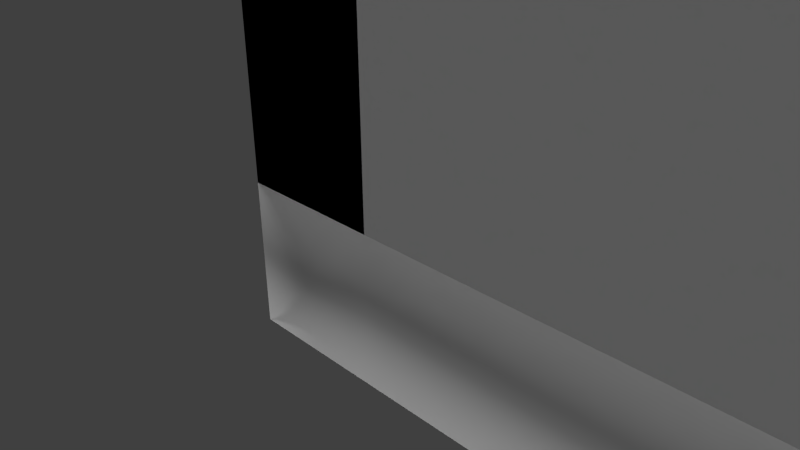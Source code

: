 # Source: level_generator.blend  (saved by Blender 2.72.0; exported with 4.5.12 LTS)
import bpy
from mathutils import Matrix  # noqa: F401  (used for matrix-valued properties, if any)

bpy.ops.wm.read_factory_settings(use_empty=True)
scene = bpy.context.scene
scene.name = 'Scene'

# ---- collections
col_collection_1 = bpy.data.collections.new('Collection 1'); scene.collection.children.link(col_collection_1)

# ---- materials (node trees are filled in below, after node groups)
mat_matname_062 = bpy.data.materials.new('MatName.062')
mat_matname_062.alpha_threshold = 0.0
mat_matname_062.use_transparent_shadow = False
mat_matname_062.roughness = 0.5
mat_matname_061 = bpy.data.materials.new('MatName.061')
mat_matname_061.alpha_threshold = 0.0
mat_matname_061.use_transparent_shadow = False
mat_matname_061.roughness = 0.5
mat_matname_060 = bpy.data.materials.new('MatName.060')
mat_matname_060.alpha_threshold = 0.0
mat_matname_060.use_transparent_shadow = False
mat_matname_060.roughness = 0.5
mat_matname_059 = bpy.data.materials.new('MatName.059')
mat_matname_059.alpha_threshold = 0.0
mat_matname_059.use_transparent_shadow = False
mat_matname_059.roughness = 0.5
mat_matname_058 = bpy.data.materials.new('MatName.058')
mat_matname_058.alpha_threshold = 0.0
mat_matname_058.use_transparent_shadow = False
mat_matname_058.roughness = 0.5
mat_matname_057 = bpy.data.materials.new('MatName.057')
mat_matname_057.alpha_threshold = 0.0
mat_matname_057.use_transparent_shadow = False
mat_matname_057.roughness = 0.5
mat_matname_056 = bpy.data.materials.new('MatName.056')
mat_matname_056.alpha_threshold = 0.0
mat_matname_056.use_transparent_shadow = False
mat_matname_056.roughness = 0.5
mat_matname_055 = bpy.data.materials.new('MatName.055')
mat_matname_055.alpha_threshold = 0.0
mat_matname_055.use_transparent_shadow = False
mat_matname_055.roughness = 0.5
mat_matname_054 = bpy.data.materials.new('MatName.054')
mat_matname_054.alpha_threshold = 0.0
mat_matname_054.use_transparent_shadow = False
mat_matname_054.roughness = 0.5
mat_matname_053 = bpy.data.materials.new('MatName.053')
mat_matname_053.alpha_threshold = 0.0
mat_matname_053.use_transparent_shadow = False
mat_matname_053.roughness = 0.5
mat_matname_052 = bpy.data.materials.new('MatName.052')
mat_matname_052.alpha_threshold = 0.0
mat_matname_052.use_transparent_shadow = False
mat_matname_052.roughness = 0.5
mat_matname_051 = bpy.data.materials.new('MatName.051')
mat_matname_051.alpha_threshold = 0.0
mat_matname_051.use_transparent_shadow = False
mat_matname_051.roughness = 0.5
mat_matname_050 = bpy.data.materials.new('MatName.050')
mat_matname_050.alpha_threshold = 0.0
mat_matname_050.use_transparent_shadow = False
mat_matname_050.roughness = 0.5
mat_matname_049 = bpy.data.materials.new('MatName.049')
mat_matname_049.alpha_threshold = 0.0
mat_matname_049.use_transparent_shadow = False
mat_matname_049.roughness = 0.5
mat_matname_048 = bpy.data.materials.new('MatName.048')
mat_matname_048.alpha_threshold = 0.0
mat_matname_048.use_transparent_shadow = False
mat_matname_048.roughness = 0.5
mat_matname_047 = bpy.data.materials.new('MatName.047')
mat_matname_047.alpha_threshold = 0.0
mat_matname_047.use_transparent_shadow = False
mat_matname_047.roughness = 0.5
mat_matname_046 = bpy.data.materials.new('MatName.046')
mat_matname_046.alpha_threshold = 0.0
mat_matname_046.use_transparent_shadow = False
mat_matname_046.roughness = 0.5
mat_matname_045 = bpy.data.materials.new('MatName.045')
mat_matname_045.alpha_threshold = 0.0
mat_matname_045.use_transparent_shadow = False
mat_matname_045.roughness = 0.5
mat_matname_044 = bpy.data.materials.new('MatName.044')
mat_matname_044.alpha_threshold = 0.0
mat_matname_044.use_transparent_shadow = False
mat_matname_044.roughness = 0.5
mat_matname_043 = bpy.data.materials.new('MatName.043')
mat_matname_043.alpha_threshold = 0.0
mat_matname_043.use_transparent_shadow = False
mat_matname_043.roughness = 0.5
mat_matname_042 = bpy.data.materials.new('MatName.042')
mat_matname_042.alpha_threshold = 0.0
mat_matname_042.use_transparent_shadow = False
mat_matname_042.roughness = 0.5
mat_matname_041 = bpy.data.materials.new('MatName.041')
mat_matname_041.alpha_threshold = 0.0
mat_matname_041.use_transparent_shadow = False
mat_matname_041.roughness = 0.5
mat_matname_040 = bpy.data.materials.new('MatName.040')
mat_matname_040.alpha_threshold = 0.0
mat_matname_040.use_transparent_shadow = False
mat_matname_040.roughness = 0.5
mat_matname_039 = bpy.data.materials.new('MatName.039')
mat_matname_039.alpha_threshold = 0.0
mat_matname_039.use_transparent_shadow = False
mat_matname_039.roughness = 0.5
mat_matname_038 = bpy.data.materials.new('MatName.038')
mat_matname_038.alpha_threshold = 0.0
mat_matname_038.use_transparent_shadow = False
mat_matname_038.roughness = 0.5
mat_matname_013 = bpy.data.materials.new('MatName.013')
mat_matname_013.alpha_threshold = 0.0
mat_matname_013.use_transparent_shadow = False
mat_matname_013.roughness = 0.5
mat_matname_012 = bpy.data.materials.new('MatName.012')
mat_matname_012.alpha_threshold = 0.0
mat_matname_012.use_transparent_shadow = False
mat_matname_012.roughness = 0.5
mat_matname_011 = bpy.data.materials.new('MatName.011')
mat_matname_011.alpha_threshold = 0.0
mat_matname_011.use_transparent_shadow = False
mat_matname_011.roughness = 0.5
mat_matname_010 = bpy.data.materials.new('MatName.010')
mat_matname_010.alpha_threshold = 0.0
mat_matname_010.use_transparent_shadow = False
mat_matname_010.roughness = 0.5
mat_matname_009 = bpy.data.materials.new('MatName.009')
mat_matname_009.alpha_threshold = 0.0
mat_matname_009.use_transparent_shadow = False
mat_matname_009.roughness = 0.5
mat_matname_008 = bpy.data.materials.new('MatName.008')
mat_matname_008.alpha_threshold = 0.0
mat_matname_008.use_transparent_shadow = False
mat_matname_008.roughness = 0.5
mat_matname_007 = bpy.data.materials.new('MatName.007')
mat_matname_007.alpha_threshold = 0.0
mat_matname_007.use_transparent_shadow = False
mat_matname_007.roughness = 0.5
mat_matname_002 = bpy.data.materials.new('MatName.002')
mat_matname_002.alpha_threshold = 0.0
mat_matname_002.use_transparent_shadow = False
mat_matname_002.roughness = 0.5
mat_matname_001 = bpy.data.materials.new('MatName.001')
mat_matname_001.alpha_threshold = 0.0
mat_matname_001.use_transparent_shadow = False
mat_matname_001.roughness = 0.5
mat_matname = bpy.data.materials.new('MatName')
mat_matname.alpha_threshold = 0.0
mat_matname.use_transparent_shadow = False
mat_matname.roughness = 0.5

# ---- material node trees

# ---- world
world_world = bpy.data.worlds.new('World'); scene.world = world_world
world_world.color = (0.05088, 0.05088, 0.05088)
world_world.use_sun_shadow = False
world_world.sun_shadow_jitter_overblur = 0.0
world_world.cycles.sampling_method = 'MANUAL'
world_world.cycles.sample_map_resolution = 256

# ---- cameras
cam_camera = bpy.data.cameras.new('Camera')
cam_camera.clip_end = 100.0
cam_camera.lens = 35.0
cam_camera.sensor_width = 32.0
cam_camera.sensor_height = 18.0
cam_camera.ortho_scale = 7.314
cam_camera.dof.focus_distance = 0.0
cam_camera.dof.aperture_fstop = 128.0

# ---- lights
light_sun_003 = bpy.data.lights.new('Sun.003', 'SUN')
light_sun_003.transmission_factor = 0.0
light_sun_003.angle = 0.1993
light_sun_003.energy = 1.0
light_sun_003.shadow_buffer_clip_start = 0.5
light_sun_003.shadow_soft_size = 0.1
light_sun_003.shadow_cascade_max_distance = 1000.0
light_sun_003.cycles.use_multiple_importance_sampling = False
light_sun_002 = bpy.data.lights.new('Sun.002', 'SUN')
light_sun_002.transmission_factor = 0.0
light_sun_002.angle = 0.1993
light_sun_002.energy = 1.0
light_sun_002.shadow_buffer_clip_start = 0.5
light_sun_002.shadow_soft_size = 0.1
light_sun_002.shadow_cascade_max_distance = 1000.0
light_sun_002.cycles.use_multiple_importance_sampling = False
light_sun_001 = bpy.data.lights.new('Sun.001', 'SUN')
light_sun_001.transmission_factor = 0.0
light_sun_001.angle = 0.1993
light_sun_001.energy = 1.0
light_sun_001.shadow_buffer_clip_start = 0.5
light_sun_001.shadow_soft_size = 0.1
light_sun_001.shadow_cascade_max_distance = 1000.0
light_sun_001.cycles.use_multiple_importance_sampling = False

# ---- meshes
me_cube_080 = bpy.data.meshes.new('Cube.080')
me_cube_080.from_pydata([(-1.0, -1.0, -1.0), (-1.0, 1.0, -1.0), (1.0, 1.0, -1.0), (1.0, -1.0, -1.0), (-1.0, -1.0, 1.0), (-1.0, 1.0, 1.0), (1.0, 1.0, 1.0), (1.0, -1.0, 1.0), (37.0, 1.0, -1.0), (37.0, -1.0, -1.0), (37.0, 1.0, 1.0), (37.0, -1.0, 1.0), (-1.0, 41.0, -1.0), (1.0, 41.0, -1.0), (-1.0, 41.0, 1.0), (1.0, 41.0, 1.0), (37.0, 41.0, -1.0), (37.0, 41.0, 1.0)], [], [(4, 5, 1, 0), (8, 2, 13, 16), (3, 2, 8, 9), (7, 4, 0, 3), (0, 1, 2, 3), (7, 6, 5, 4), (10, 11, 9, 8), (7, 3, 9, 11), (6, 7, 11, 10), (6, 10, 17, 15), (14, 15, 13, 12), (13, 15, 17, 16), (10, 8, 16, 17), (2, 1, 12, 13), (5, 6, 15, 14), (1, 5, 14, 12)])
me_cube_080.polygons.foreach_set('use_smooth', [True] * 16)
me_cube_080.materials.append(mat_matname_062)
me_cube_080.use_remesh_preserve_volume = False
me_cube_080.use_remesh_preserve_attributes = False
me_cube_080.use_mirror_vertex_groups = False
me_cube_080.update()
me_cube_079 = bpy.data.meshes.new('Cube.079')
me_cube_079.from_pydata([(-1.0, -1.0, -1.0), (-1.0, 1.0, -1.0), (1.0, 1.0, -1.0), (1.0, -1.0, -1.0), (-1.0, -1.0, 1.0), (-1.0, 1.0, 1.0), (1.0, 1.0, 1.0), (1.0, -1.0, 1.0), (9.528, 1.0, -1.0), (9.528, -1.0, -1.0), (9.528, 1.0, 1.0), (9.528, -1.0, 1.0), (-1.0, -1.0, 16.0), (-1.0, 1.0, 16.0), (1.0, 1.0, 16.0), (1.0, -1.0, 16.0), (9.528, 1.0, 16.0), (9.528, -1.0, 16.0)], [], [(4, 5, 1, 0), (5, 6, 2, 1), (3, 2, 8, 9), (7, 4, 0, 3), (0, 1, 2, 3), (7, 11, 17, 15), (10, 11, 9, 8), (7, 3, 9, 11), (10, 6, 14, 16), (2, 6, 10, 8), (15, 14, 13, 12), (14, 15, 17, 16), (11, 10, 16, 17), (4, 7, 15, 12), (6, 5, 13, 14), (5, 4, 12, 13)])
me_cube_079.polygons.foreach_set('use_smooth', [True] * 16)
me_cube_079.materials.append(mat_matname_061)
me_cube_079.use_remesh_preserve_volume = False
me_cube_079.use_remesh_preserve_attributes = False
me_cube_079.use_mirror_vertex_groups = False
me_cube_079.update()
me_cube_078 = bpy.data.meshes.new('Cube.078')
me_cube_078.from_pydata([(-1.0, -1.0, -1.0), (-1.0, 1.0, -1.0), (1.0, 1.0, -1.0), (1.0, -1.0, -1.0), (-1.0, -1.0, 1.0), (-1.0, 1.0, 1.0), (1.0, 1.0, 1.0), (1.0, -1.0, 1.0), (14.56, 1.0, -1.0), (14.56, -1.0, -1.0), (14.56, 1.0, 1.0), (14.56, -1.0, 1.0), (-1.0, -1.0, 16.0), (-1.0, 1.0, 16.0), (1.0, 1.0, 16.0), (1.0, -1.0, 16.0), (14.56, 1.0, 16.0), (14.56, -1.0, 16.0)], [], [(4, 5, 1, 0), (5, 6, 2, 1), (3, 2, 8, 9), (7, 4, 0, 3), (0, 1, 2, 3), (7, 11, 17, 15), (10, 11, 9, 8), (7, 3, 9, 11), (10, 6, 14, 16), (2, 6, 10, 8), (15, 14, 13, 12), (14, 15, 17, 16), (11, 10, 16, 17), (4, 7, 15, 12), (6, 5, 13, 14), (5, 4, 12, 13)])
me_cube_078.polygons.foreach_set('use_smooth', [True] * 16)
me_cube_078.materials.append(mat_matname_060)
me_cube_078.use_remesh_preserve_volume = False
me_cube_078.use_remesh_preserve_attributes = False
me_cube_078.use_mirror_vertex_groups = False
me_cube_078.update()
me_cube_077 = bpy.data.meshes.new('Cube.077')
me_cube_077.from_pydata([(-1.0, -1.0, -1.0), (-1.0, 1.0, -1.0), (1.0, 1.0, -1.0), (1.0, -1.0, -1.0), (-1.0, -1.0, 1.0), (-1.0, 1.0, 1.0), (1.0, 1.0, 1.0), (1.0, -1.0, 1.0), (8.336, 1.0, -1.0), (8.336, -1.0, -1.0), (8.336, 1.0, 1.0), (8.336, -1.0, 1.0), (-1.0, -1.0, 16.0), (-1.0, 1.0, 16.0), (1.0, 1.0, 16.0), (1.0, -1.0, 16.0), (8.336, 1.0, 16.0), (8.336, -1.0, 16.0)], [], [(4, 5, 1, 0), (5, 6, 2, 1), (3, 2, 8, 9), (7, 4, 0, 3), (0, 1, 2, 3), (7, 11, 17, 15), (10, 11, 9, 8), (7, 3, 9, 11), (10, 6, 14, 16), (2, 6, 10, 8), (15, 14, 13, 12), (14, 15, 17, 16), (11, 10, 16, 17), (4, 7, 15, 12), (6, 5, 13, 14), (5, 4, 12, 13)])
me_cube_077.polygons.foreach_set('use_smooth', [True] * 16)
me_cube_077.materials.append(mat_matname_059)
me_cube_077.use_remesh_preserve_volume = False
me_cube_077.use_remesh_preserve_attributes = False
me_cube_077.use_mirror_vertex_groups = False
me_cube_077.update()
me_cube_076 = bpy.data.meshes.new('Cube.076')
me_cube_076.from_pydata([(-1.0, -1.0, -1.0), (-1.0, 1.0, -1.0), (1.0, 1.0, -1.0), (1.0, -1.0, -1.0), (-1.0, -1.0, 1.0), (-1.0, 1.0, 1.0), (1.0, 1.0, 1.0), (1.0, -1.0, 1.0), (-1.0, 41.0, -1.0), (1.0, 41.0, -1.0), (-1.0, 41.0, 1.0), (1.0, 41.0, 1.0), (-1.0, -1.0, 16.0), (-1.0, 1.0, 16.0), (1.0, 1.0, 16.0), (1.0, -1.0, 16.0), (-1.0, 41.0, 16.0), (1.0, 41.0, 16.0)], [], [(4, 5, 1, 0), (2, 1, 8, 9), (6, 7, 3, 2), (7, 4, 0, 3), (0, 1, 2, 3), (6, 11, 17, 14), (10, 11, 9, 8), (6, 2, 9, 11), (10, 5, 13, 16), (1, 5, 10, 8), (15, 14, 13, 12), (13, 14, 17, 16), (11, 10, 16, 17), (4, 7, 15, 12), (7, 6, 14, 15), (5, 4, 12, 13)])
me_cube_076.polygons.foreach_set('use_smooth', [True] * 16)
me_cube_076.materials.append(mat_matname_058)
me_cube_076.use_remesh_preserve_volume = False
me_cube_076.use_remesh_preserve_attributes = False
me_cube_076.use_mirror_vertex_groups = False
me_cube_076.update()
me_cube_075 = bpy.data.meshes.new('Cube.075')
me_cube_075.from_pydata([(-1.0, -1.0, -1.0), (-1.0, 1.0, -1.0), (1.0, 1.0, -1.0), (1.0, -1.0, -1.0), (-1.0, -1.0, 1.0), (-1.0, 1.0, 1.0), (1.0, 1.0, 1.0), (1.0, -1.0, 1.0), (-1.0, 41.0, -1.0), (1.0, 41.0, -1.0), (-1.0, 41.0, 1.0), (1.0, 41.0, 1.0), (-1.0, -1.0, 16.0), (-1.0, 1.0, 16.0), (1.0, 1.0, 16.0), (1.0, -1.0, 16.0), (-1.0, 41.0, 16.0), (1.0, 41.0, 16.0)], [], [(4, 5, 1, 0), (2, 1, 8, 9), (6, 7, 3, 2), (7, 4, 0, 3), (0, 1, 2, 3), (6, 11, 17, 14), (10, 11, 9, 8), (6, 2, 9, 11), (10, 5, 13, 16), (1, 5, 10, 8), (15, 14, 13, 12), (13, 14, 17, 16), (11, 10, 16, 17), (4, 7, 15, 12), (7, 6, 14, 15), (5, 4, 12, 13)])
me_cube_075.materials.append(mat_matname_058)
me_cube_075.use_remesh_preserve_volume = False
me_cube_075.use_remesh_preserve_attributes = False
me_cube_075.use_mirror_vertex_groups = False
me_cube_075.update()
me_cube_074 = bpy.data.meshes.new('Cube.074')
me_cube_074.from_pydata([(-1.0, -1.0, -1.0), (-1.0, 1.0, -1.0), (1.0, 1.0, -1.0), (1.0, -1.0, -1.0), (-1.0, -1.0, 1.0), (-1.0, 1.0, 1.0), (1.0, 1.0, 1.0), (1.0, -1.0, 1.0), (37.0, 1.0, -1.0), (37.0, -1.0, -1.0), (37.0, 1.0, 1.0), (37.0, -1.0, 1.0), (-1.0, -1.0, 16.0), (-1.0, 1.0, 16.0), (1.0, 1.0, 16.0), (1.0, -1.0, 16.0), (37.0, 1.0, 16.0), (37.0, -1.0, 16.0)], [], [(4, 5, 1, 0), (5, 6, 2, 1), (3, 2, 8, 9), (7, 4, 0, 3), (0, 1, 2, 3), (7, 11, 17, 15), (10, 11, 9, 8), (7, 3, 9, 11), (10, 6, 14, 16), (2, 6, 10, 8), (15, 14, 13, 12), (14, 15, 17, 16), (11, 10, 16, 17), (4, 7, 15, 12), (6, 5, 13, 14), (5, 4, 12, 13)])
me_cube_074.polygons.foreach_set('use_smooth', [True] * 16)
me_cube_074.materials.append(mat_matname_057)
me_cube_074.use_remesh_preserve_volume = False
me_cube_074.use_remesh_preserve_attributes = False
me_cube_074.use_mirror_vertex_groups = False
me_cube_074.update()
me_cube_073 = bpy.data.meshes.new('Cube.073')
me_cube_073.from_pydata([(-1.0, -1.0, -1.0), (-1.0, 1.0, -1.0), (1.0, 1.0, -1.0), (1.0, -1.0, -1.0), (-1.0, -1.0, 1.0), (-1.0, 1.0, 1.0), (1.0, 1.0, 1.0), (1.0, -1.0, 1.0), (37.0, 1.0, -1.0), (37.0, -1.0, -1.0), (37.0, 1.0, 1.0), (37.0, -1.0, 1.0), (-1.0, -1.0, 16.0), (-1.0, 1.0, 16.0), (1.0, 1.0, 16.0), (1.0, -1.0, 16.0), (37.0, 1.0, 16.0), (37.0, -1.0, 16.0)], [], [(4, 5, 1, 0), (5, 6, 2, 1), (3, 2, 8, 9), (7, 4, 0, 3), (0, 1, 2, 3), (7, 11, 17, 15), (10, 11, 9, 8), (7, 3, 9, 11), (10, 6, 14, 16), (2, 6, 10, 8), (15, 14, 13, 12), (14, 15, 17, 16), (11, 10, 16, 17), (4, 7, 15, 12), (6, 5, 13, 14), (5, 4, 12, 13)])
me_cube_073.materials.append(mat_matname_057)
me_cube_073.use_remesh_preserve_volume = False
me_cube_073.use_remesh_preserve_attributes = False
me_cube_073.use_mirror_vertex_groups = False
me_cube_073.update()
me_cube_072 = bpy.data.meshes.new('Cube.072')
me_cube_072.from_pydata([(-1.0, -1.0, -1.0), (-1.0, 1.0, -1.0), (1.0, 1.0, -1.0), (1.0, -1.0, -1.0), (-1.0, -1.0, 1.0), (-1.0, 1.0, 1.0), (1.0, 1.0, 1.0), (1.0, -1.0, 1.0), (37.0, 1.0, -1.0), (37.0, -1.0, -1.0), (37.0, 1.0, 1.0), (37.0, -1.0, 1.0), (-1.0, 41.0, -1.0), (1.0, 41.0, -1.0), (-1.0, 41.0, 1.0), (1.0, 41.0, 1.0), (37.0, 41.0, -1.0), (37.0, 41.0, 1.0)], [], [(4, 5, 1, 0), (8, 2, 13, 16), (3, 2, 8, 9), (7, 4, 0, 3), (0, 1, 2, 3), (7, 6, 5, 4), (10, 11, 9, 8), (7, 3, 9, 11), (6, 7, 11, 10), (6, 10, 17, 15), (14, 15, 13, 12), (13, 15, 17, 16), (10, 8, 16, 17), (2, 1, 12, 13), (5, 6, 15, 14), (1, 5, 14, 12)])
me_cube_072.polygons.foreach_set('use_smooth', [True] * 16)
me_cube_072.materials.append(mat_matname_056)
me_cube_072.use_remesh_preserve_volume = False
me_cube_072.use_remesh_preserve_attributes = False
me_cube_072.use_mirror_vertex_groups = False
me_cube_072.update()
me_cube_071 = bpy.data.meshes.new('Cube.071')
me_cube_071.from_pydata([(-1.0, -1.0, -1.0), (-1.0, 1.0, -1.0), (1.0, 1.0, -1.0), (1.0, -1.0, -1.0), (-1.0, -1.0, 1.0), (-1.0, 1.0, 1.0), (1.0, 1.0, 1.0), (1.0, -1.0, 1.0), (36.0, 1.0, -1.0), (36.0, -1.0, -1.0), (36.0, 1.0, 1.0), (36.0, -1.0, 1.0), (-1.0, 38.0, -1.0), (1.0, 38.0, -1.0), (-1.0, 38.0, 1.0), (1.0, 38.0, 1.0), (36.0, 38.0, -1.0), (36.0, 38.0, 1.0)], [], [(4, 5, 1, 0), (8, 2, 13, 16), (3, 2, 8, 9), (7, 4, 0, 3), (0, 1, 2, 3), (7, 6, 5, 4), (10, 11, 9, 8), (7, 3, 9, 11), (6, 7, 11, 10), (6, 10, 17, 15), (14, 15, 13, 12), (13, 15, 17, 16), (10, 8, 16, 17), (2, 1, 12, 13), (5, 6, 15, 14), (1, 5, 14, 12)])
me_cube_071.polygons.foreach_set('use_smooth', [True] * 16)
me_cube_071.materials.append(mat_matname_055)
me_cube_071.use_remesh_preserve_volume = False
me_cube_071.use_remesh_preserve_attributes = False
me_cube_071.use_mirror_vertex_groups = False
me_cube_071.update()
me_cube_070 = bpy.data.meshes.new('Cube.070')
me_cube_070.from_pydata([(-1.0, -1.0, -1.0), (-1.0, 1.0, -1.0), (1.0, 1.0, -1.0), (1.0, -1.0, -1.0), (-1.0, -1.0, 1.0), (-1.0, 1.0, 1.0), (1.0, 1.0, 1.0), (1.0, -1.0, 1.0), (9.821, 1.0, -1.0), (9.821, -1.0, -1.0), (9.821, 1.0, 1.0), (9.821, -1.0, 1.0), (-1.0, -1.0, 16.0), (-1.0, 1.0, 16.0), (1.0, 1.0, 16.0), (1.0, -1.0, 16.0), (9.821, 1.0, 16.0), (9.821, -1.0, 16.0)], [], [(4, 5, 1, 0), (5, 6, 2, 1), (3, 2, 8, 9), (7, 4, 0, 3), (0, 1, 2, 3), (7, 11, 17, 15), (10, 11, 9, 8), (7, 3, 9, 11), (10, 6, 14, 16), (2, 6, 10, 8), (15, 14, 13, 12), (14, 15, 17, 16), (11, 10, 16, 17), (4, 7, 15, 12), (6, 5, 13, 14), (5, 4, 12, 13)])
me_cube_070.polygons.foreach_set('use_smooth', [True] * 16)
me_cube_070.materials.append(mat_matname_054)
me_cube_070.use_remesh_preserve_volume = False
me_cube_070.use_remesh_preserve_attributes = False
me_cube_070.use_mirror_vertex_groups = False
me_cube_070.update()
me_cube_069 = bpy.data.meshes.new('Cube.069')
me_cube_069.from_pydata([(-1.0, -1.0, -1.0), (-1.0, 1.0, -1.0), (1.0, 1.0, -1.0), (1.0, -1.0, -1.0), (-1.0, -1.0, 1.0), (-1.0, 1.0, 1.0), (1.0, 1.0, 1.0), (1.0, -1.0, 1.0), (17.44, 1.0, -1.0), (17.44, -1.0, -1.0), (17.44, 1.0, 1.0), (17.44, -1.0, 1.0), (-1.0, -1.0, 16.0), (-1.0, 1.0, 16.0), (1.0, 1.0, 16.0), (1.0, -1.0, 16.0), (17.44, 1.0, 16.0), (17.44, -1.0, 16.0)], [], [(4, 5, 1, 0), (5, 6, 2, 1), (3, 2, 8, 9), (7, 4, 0, 3), (0, 1, 2, 3), (7, 11, 17, 15), (10, 11, 9, 8), (7, 3, 9, 11), (10, 6, 14, 16), (2, 6, 10, 8), (15, 14, 13, 12), (14, 15, 17, 16), (11, 10, 16, 17), (4, 7, 15, 12), (6, 5, 13, 14), (5, 4, 12, 13)])
me_cube_069.polygons.foreach_set('use_smooth', [True] * 16)
me_cube_069.materials.append(mat_matname_053)
me_cube_069.use_remesh_preserve_volume = False
me_cube_069.use_remesh_preserve_attributes = False
me_cube_069.use_mirror_vertex_groups = False
me_cube_069.update()
me_cube_068 = bpy.data.meshes.new('Cube.068')
me_cube_068.from_pydata([(-1.0, -1.0, -1.0), (-1.0, 1.0, -1.0), (1.0, 1.0, -1.0), (1.0, -1.0, -1.0), (-1.0, -1.0, 1.0), (-1.0, 1.0, 1.0), (1.0, 1.0, 1.0), (1.0, -1.0, 1.0), (19.05, 1.0, -1.0), (19.05, -1.0, -1.0), (19.05, 1.0, 1.0), (19.05, -1.0, 1.0), (-1.0, -1.0, 16.0), (-1.0, 1.0, 16.0), (1.0, 1.0, 16.0), (1.0, -1.0, 16.0), (19.05, 1.0, 16.0), (19.05, -1.0, 16.0)], [], [(4, 5, 1, 0), (5, 6, 2, 1), (3, 2, 8, 9), (7, 4, 0, 3), (0, 1, 2, 3), (7, 11, 17, 15), (10, 11, 9, 8), (7, 3, 9, 11), (10, 6, 14, 16), (2, 6, 10, 8), (15, 14, 13, 12), (14, 15, 17, 16), (11, 10, 16, 17), (4, 7, 15, 12), (6, 5, 13, 14), (5, 4, 12, 13)])
me_cube_068.polygons.foreach_set('use_smooth', [True] * 16)
me_cube_068.materials.append(mat_matname_052)
me_cube_068.use_remesh_preserve_volume = False
me_cube_068.use_remesh_preserve_attributes = False
me_cube_068.use_mirror_vertex_groups = False
me_cube_068.update()
me_cube_067 = bpy.data.meshes.new('Cube.067')
me_cube_067.from_pydata([(-1.0, -1.0, -1.0), (-1.0, 1.0, -1.0), (1.0, 1.0, -1.0), (1.0, -1.0, -1.0), (-1.0, -1.0, 1.0), (-1.0, 1.0, 1.0), (1.0, 1.0, 1.0), (1.0, -1.0, 1.0), (-1.0, 38.0, -1.0), (1.0, 38.0, -1.0), (-1.0, 38.0, 1.0), (1.0, 38.0, 1.0), (-1.0, -1.0, 16.0), (-1.0, 1.0, 16.0), (1.0, 1.0, 16.0), (1.0, -1.0, 16.0), (-1.0, 38.0, 16.0), (1.0, 38.0, 16.0)], [], [(4, 5, 1, 0), (2, 1, 8, 9), (6, 7, 3, 2), (7, 4, 0, 3), (0, 1, 2, 3), (6, 11, 17, 14), (10, 11, 9, 8), (6, 2, 9, 11), (10, 5, 13, 16), (1, 5, 10, 8), (15, 14, 13, 12), (13, 14, 17, 16), (11, 10, 16, 17), (4, 7, 15, 12), (7, 6, 14, 15), (5, 4, 12, 13)])
me_cube_067.polygons.foreach_set('use_smooth', [True] * 16)
me_cube_067.materials.append(mat_matname_051)
me_cube_067.use_remesh_preserve_volume = False
me_cube_067.use_remesh_preserve_attributes = False
me_cube_067.use_mirror_vertex_groups = False
me_cube_067.update()
me_cube_066 = bpy.data.meshes.new('Cube.066')
me_cube_066.from_pydata([(-1.0, -1.0, -1.0), (-1.0, 1.0, -1.0), (1.0, 1.0, -1.0), (1.0, -1.0, -1.0), (-1.0, -1.0, 1.0), (-1.0, 1.0, 1.0), (1.0, 1.0, 1.0), (1.0, -1.0, 1.0), (-1.0, 38.0, -1.0), (1.0, 38.0, -1.0), (-1.0, 38.0, 1.0), (1.0, 38.0, 1.0), (-1.0, -1.0, 16.0), (-1.0, 1.0, 16.0), (1.0, 1.0, 16.0), (1.0, -1.0, 16.0), (-1.0, 38.0, 16.0), (1.0, 38.0, 16.0)], [], [(4, 5, 1, 0), (2, 1, 8, 9), (6, 7, 3, 2), (7, 4, 0, 3), (0, 1, 2, 3), (6, 11, 17, 14), (10, 11, 9, 8), (6, 2, 9, 11), (10, 5, 13, 16), (1, 5, 10, 8), (15, 14, 13, 12), (13, 14, 17, 16), (11, 10, 16, 17), (4, 7, 15, 12), (7, 6, 14, 15), (5, 4, 12, 13)])
me_cube_066.materials.append(mat_matname_051)
me_cube_066.use_remesh_preserve_volume = False
me_cube_066.use_remesh_preserve_attributes = False
me_cube_066.use_mirror_vertex_groups = False
me_cube_066.update()
me_cube_065 = bpy.data.meshes.new('Cube.065')
me_cube_065.from_pydata([(-1.0, -1.0, -1.0), (-1.0, 1.0, -1.0), (1.0, 1.0, -1.0), (1.0, -1.0, -1.0), (-1.0, -1.0, 1.0), (-1.0, 1.0, 1.0), (1.0, 1.0, 1.0), (1.0, -1.0, 1.0), (36.0, 1.0, -1.0), (36.0, -1.0, -1.0), (36.0, 1.0, 1.0), (36.0, -1.0, 1.0), (-1.0, -1.0, 16.0), (-1.0, 1.0, 16.0), (1.0, 1.0, 16.0), (1.0, -1.0, 16.0), (36.0, 1.0, 16.0), (36.0, -1.0, 16.0)], [], [(4, 5, 1, 0), (5, 6, 2, 1), (3, 2, 8, 9), (7, 4, 0, 3), (0, 1, 2, 3), (7, 11, 17, 15), (10, 11, 9, 8), (7, 3, 9, 11), (10, 6, 14, 16), (2, 6, 10, 8), (15, 14, 13, 12), (14, 15, 17, 16), (11, 10, 16, 17), (4, 7, 15, 12), (6, 5, 13, 14), (5, 4, 12, 13)])
me_cube_065.polygons.foreach_set('use_smooth', [True] * 16)
me_cube_065.materials.append(mat_matname_050)
me_cube_065.use_remesh_preserve_volume = False
me_cube_065.use_remesh_preserve_attributes = False
me_cube_065.use_mirror_vertex_groups = False
me_cube_065.update()
me_cube_064 = bpy.data.meshes.new('Cube.064')
me_cube_064.from_pydata([(-1.0, -1.0, -1.0), (-1.0, 1.0, -1.0), (1.0, 1.0, -1.0), (1.0, -1.0, -1.0), (-1.0, -1.0, 1.0), (-1.0, 1.0, 1.0), (1.0, 1.0, 1.0), (1.0, -1.0, 1.0), (36.0, 1.0, -1.0), (36.0, -1.0, -1.0), (36.0, 1.0, 1.0), (36.0, -1.0, 1.0), (-1.0, -1.0, 16.0), (-1.0, 1.0, 16.0), (1.0, 1.0, 16.0), (1.0, -1.0, 16.0), (36.0, 1.0, 16.0), (36.0, -1.0, 16.0)], [], [(4, 5, 1, 0), (5, 6, 2, 1), (3, 2, 8, 9), (7, 4, 0, 3), (0, 1, 2, 3), (7, 11, 17, 15), (10, 11, 9, 8), (7, 3, 9, 11), (10, 6, 14, 16), (2, 6, 10, 8), (15, 14, 13, 12), (14, 15, 17, 16), (11, 10, 16, 17), (4, 7, 15, 12), (6, 5, 13, 14), (5, 4, 12, 13)])
me_cube_064.materials.append(mat_matname_050)
me_cube_064.use_remesh_preserve_volume = False
me_cube_064.use_remesh_preserve_attributes = False
me_cube_064.use_mirror_vertex_groups = False
me_cube_064.update()
me_cube_063 = bpy.data.meshes.new('Cube.063')
me_cube_063.from_pydata([(-1.0, -1.0, -1.0), (-1.0, 1.0, -1.0), (1.0, 1.0, -1.0), (1.0, -1.0, -1.0), (-1.0, -1.0, 1.0), (-1.0, 1.0, 1.0), (1.0, 1.0, 1.0), (1.0, -1.0, 1.0), (36.0, 1.0, -1.0), (36.0, -1.0, -1.0), (36.0, 1.0, 1.0), (36.0, -1.0, 1.0), (-1.0, 38.0, -1.0), (1.0, 38.0, -1.0), (-1.0, 38.0, 1.0), (1.0, 38.0, 1.0), (36.0, 38.0, -1.0), (36.0, 38.0, 1.0)], [], [(4, 5, 1, 0), (8, 2, 13, 16), (3, 2, 8, 9), (7, 4, 0, 3), (0, 1, 2, 3), (7, 6, 5, 4), (10, 11, 9, 8), (7, 3, 9, 11), (6, 7, 11, 10), (6, 10, 17, 15), (14, 15, 13, 12), (13, 15, 17, 16), (10, 8, 16, 17), (2, 1, 12, 13), (5, 6, 15, 14), (1, 5, 14, 12)])
me_cube_063.polygons.foreach_set('use_smooth', [True] * 16)
me_cube_063.materials.append(mat_matname_049)
me_cube_063.use_remesh_preserve_volume = False
me_cube_063.use_remesh_preserve_attributes = False
me_cube_063.use_mirror_vertex_groups = False
me_cube_063.update()
me_cube_062 = bpy.data.meshes.new('Cube.062')
me_cube_062.from_pydata([(-1.0, -1.0, -1.0), (-1.0, 1.0, -1.0), (1.0, 1.0, -1.0), (1.0, -1.0, -1.0), (-1.0, -1.0, 1.0), (-1.0, 1.0, 1.0), (1.0, 1.0, 1.0), (1.0, -1.0, 1.0), (46.0, 1.0, -1.0), (46.0, -1.0, -1.0), (46.0, 1.0, 1.0), (46.0, -1.0, 1.0), (-1.0, 47.0, -1.0), (1.0, 47.0, -1.0), (-1.0, 47.0, 1.0), (1.0, 47.0, 1.0), (46.0, 47.0, -1.0), (46.0, 47.0, 1.0)], [], [(4, 5, 1, 0), (8, 2, 13, 16), (3, 2, 8, 9), (7, 4, 0, 3), (0, 1, 2, 3), (7, 6, 5, 4), (10, 11, 9, 8), (7, 3, 9, 11), (6, 7, 11, 10), (6, 10, 17, 15), (14, 15, 13, 12), (13, 15, 17, 16), (10, 8, 16, 17), (2, 1, 12, 13), (5, 6, 15, 14), (1, 5, 14, 12)])
me_cube_062.polygons.foreach_set('use_smooth', [True] * 16)
me_cube_062.materials.append(mat_matname_048)
me_cube_062.use_remesh_preserve_volume = False
me_cube_062.use_remesh_preserve_attributes = False
me_cube_062.use_mirror_vertex_groups = False
me_cube_062.update()
me_cube_061 = bpy.data.meshes.new('Cube.061')
me_cube_061.from_pydata([(-1.0, -1.0, -1.0), (-1.0, 1.0, -1.0), (1.0, 1.0, -1.0), (1.0, -1.0, -1.0), (-1.0, -1.0, 1.0), (-1.0, 1.0, 1.0), (1.0, 1.0, 1.0), (1.0, -1.0, 1.0), (14.29, 1.0, -1.0), (14.29, -1.0, -1.0), (14.29, 1.0, 1.0), (14.29, -1.0, 1.0), (-1.0, -1.0, 16.0), (-1.0, 1.0, 16.0), (1.0, 1.0, 16.0), (1.0, -1.0, 16.0), (14.29, 1.0, 16.0), (14.29, -1.0, 16.0)], [], [(4, 5, 1, 0), (5, 6, 2, 1), (3, 2, 8, 9), (7, 4, 0, 3), (0, 1, 2, 3), (7, 11, 17, 15), (10, 11, 9, 8), (7, 3, 9, 11), (10, 6, 14, 16), (2, 6, 10, 8), (15, 14, 13, 12), (14, 15, 17, 16), (11, 10, 16, 17), (4, 7, 15, 12), (6, 5, 13, 14), (5, 4, 12, 13)])
me_cube_061.polygons.foreach_set('use_smooth', [True] * 16)
me_cube_061.materials.append(mat_matname_047)
me_cube_061.use_remesh_preserve_volume = False
me_cube_061.use_remesh_preserve_attributes = False
me_cube_061.use_mirror_vertex_groups = False
me_cube_061.update()
me_cube_060 = bpy.data.meshes.new('Cube.060')
me_cube_060.from_pydata([(-1.0, -1.0, -1.0), (-1.0, 1.0, -1.0), (1.0, 1.0, -1.0), (1.0, -1.0, -1.0), (-1.0, -1.0, 1.0), (-1.0, 1.0, 1.0), (1.0, 1.0, 1.0), (1.0, -1.0, 1.0), (15.9, 1.0, -1.0), (15.9, -1.0, -1.0), (15.9, 1.0, 1.0), (15.9, -1.0, 1.0), (-1.0, -1.0, 16.0), (-1.0, 1.0, 16.0), (1.0, 1.0, 16.0), (1.0, -1.0, 16.0), (15.9, 1.0, 16.0), (15.9, -1.0, 16.0)], [], [(4, 5, 1, 0), (5, 6, 2, 1), (3, 2, 8, 9), (7, 4, 0, 3), (0, 1, 2, 3), (7, 11, 17, 15), (10, 11, 9, 8), (7, 3, 9, 11), (10, 6, 14, 16), (2, 6, 10, 8), (15, 14, 13, 12), (14, 15, 17, 16), (11, 10, 16, 17), (4, 7, 15, 12), (6, 5, 13, 14), (5, 4, 12, 13)])
me_cube_060.polygons.foreach_set('use_smooth', [True] * 16)
me_cube_060.materials.append(mat_matname_046)
me_cube_060.use_remesh_preserve_volume = False
me_cube_060.use_remesh_preserve_attributes = False
me_cube_060.use_mirror_vertex_groups = False
me_cube_060.update()
me_cube_059 = bpy.data.meshes.new('Cube.059')
me_cube_059.from_pydata([(-1.0, -1.0, -1.0), (-1.0, 1.0, -1.0), (1.0, 1.0, -1.0), (1.0, -1.0, -1.0), (-1.0, -1.0, 1.0), (-1.0, 1.0, 1.0), (1.0, 1.0, 1.0), (1.0, -1.0, 1.0), (13.62, 1.0, -1.0), (13.62, -1.0, -1.0), (13.62, 1.0, 1.0), (13.62, -1.0, 1.0), (-1.0, -1.0, 16.0), (-1.0, 1.0, 16.0), (1.0, 1.0, 16.0), (1.0, -1.0, 16.0), (13.62, 1.0, 16.0), (13.62, -1.0, 16.0)], [], [(4, 5, 1, 0), (5, 6, 2, 1), (3, 2, 8, 9), (7, 4, 0, 3), (0, 1, 2, 3), (7, 11, 17, 15), (10, 11, 9, 8), (7, 3, 9, 11), (10, 6, 14, 16), (2, 6, 10, 8), (15, 14, 13, 12), (14, 15, 17, 16), (11, 10, 16, 17), (4, 7, 15, 12), (6, 5, 13, 14), (5, 4, 12, 13)])
me_cube_059.polygons.foreach_set('use_smooth', [True] * 16)
me_cube_059.materials.append(mat_matname_045)
me_cube_059.use_remesh_preserve_volume = False
me_cube_059.use_remesh_preserve_attributes = False
me_cube_059.use_mirror_vertex_groups = False
me_cube_059.update()
me_cube_058 = bpy.data.meshes.new('Cube.058')
me_cube_058.from_pydata([(-1.0, -1.0, -1.0), (-1.0, 1.0, -1.0), (1.0, 1.0, -1.0), (1.0, -1.0, -1.0), (-1.0, -1.0, 1.0), (-1.0, 1.0, 1.0), (1.0, 1.0, 1.0), (1.0, -1.0, 1.0), (-1.0, 47.0, -1.0), (1.0, 47.0, -1.0), (-1.0, 47.0, 1.0), (1.0, 47.0, 1.0), (-1.0, -1.0, 16.0), (-1.0, 1.0, 16.0), (1.0, 1.0, 16.0), (1.0, -1.0, 16.0), (-1.0, 47.0, 16.0), (1.0, 47.0, 16.0)], [], [(4, 5, 1, 0), (2, 1, 8, 9), (6, 7, 3, 2), (7, 4, 0, 3), (0, 1, 2, 3), (6, 11, 17, 14), (10, 11, 9, 8), (6, 2, 9, 11), (10, 5, 13, 16), (1, 5, 10, 8), (15, 14, 13, 12), (13, 14, 17, 16), (11, 10, 16, 17), (4, 7, 15, 12), (7, 6, 14, 15), (5, 4, 12, 13)])
me_cube_058.polygons.foreach_set('use_smooth', [True] * 16)
me_cube_058.materials.append(mat_matname_044)
me_cube_058.use_remesh_preserve_volume = False
me_cube_058.use_remesh_preserve_attributes = False
me_cube_058.use_mirror_vertex_groups = False
me_cube_058.update()
me_cube_057 = bpy.data.meshes.new('Cube.057')
me_cube_057.from_pydata([(-1.0, -1.0, -1.0), (-1.0, 1.0, -1.0), (1.0, 1.0, -1.0), (1.0, -1.0, -1.0), (-1.0, -1.0, 1.0), (-1.0, 1.0, 1.0), (1.0, 1.0, 1.0), (1.0, -1.0, 1.0), (-1.0, 47.0, -1.0), (1.0, 47.0, -1.0), (-1.0, 47.0, 1.0), (1.0, 47.0, 1.0), (-1.0, -1.0, 16.0), (-1.0, 1.0, 16.0), (1.0, 1.0, 16.0), (1.0, -1.0, 16.0), (-1.0, 47.0, 16.0), (1.0, 47.0, 16.0)], [], [(4, 5, 1, 0), (2, 1, 8, 9), (6, 7, 3, 2), (7, 4, 0, 3), (0, 1, 2, 3), (6, 11, 17, 14), (10, 11, 9, 8), (6, 2, 9, 11), (10, 5, 13, 16), (1, 5, 10, 8), (15, 14, 13, 12), (13, 14, 17, 16), (11, 10, 16, 17), (4, 7, 15, 12), (7, 6, 14, 15), (5, 4, 12, 13)])
me_cube_057.materials.append(mat_matname_044)
me_cube_057.use_remesh_preserve_volume = False
me_cube_057.use_remesh_preserve_attributes = False
me_cube_057.use_mirror_vertex_groups = False
me_cube_057.update()
me_cube_056 = bpy.data.meshes.new('Cube.056')
me_cube_056.from_pydata([(-1.0, -1.0, -1.0), (-1.0, 1.0, -1.0), (1.0, 1.0, -1.0), (1.0, -1.0, -1.0), (-1.0, -1.0, 1.0), (-1.0, 1.0, 1.0), (1.0, 1.0, 1.0), (1.0, -1.0, 1.0), (46.0, 1.0, -1.0), (46.0, -1.0, -1.0), (46.0, 1.0, 1.0), (46.0, -1.0, 1.0), (-1.0, -1.0, 16.0), (-1.0, 1.0, 16.0), (1.0, 1.0, 16.0), (1.0, -1.0, 16.0), (46.0, 1.0, 16.0), (46.0, -1.0, 16.0)], [], [(4, 5, 1, 0), (5, 6, 2, 1), (3, 2, 8, 9), (7, 4, 0, 3), (0, 1, 2, 3), (7, 11, 17, 15), (10, 11, 9, 8), (7, 3, 9, 11), (10, 6, 14, 16), (2, 6, 10, 8), (15, 14, 13, 12), (14, 15, 17, 16), (11, 10, 16, 17), (4, 7, 15, 12), (6, 5, 13, 14), (5, 4, 12, 13)])
me_cube_056.polygons.foreach_set('use_smooth', [True] * 16)
me_cube_056.materials.append(mat_matname_043)
me_cube_056.use_remesh_preserve_volume = False
me_cube_056.use_remesh_preserve_attributes = False
me_cube_056.use_mirror_vertex_groups = False
me_cube_056.update()
me_cube_055 = bpy.data.meshes.new('Cube.055')
me_cube_055.from_pydata([(-1.0, -1.0, -1.0), (-1.0, 1.0, -1.0), (1.0, 1.0, -1.0), (1.0, -1.0, -1.0), (-1.0, -1.0, 1.0), (-1.0, 1.0, 1.0), (1.0, 1.0, 1.0), (1.0, -1.0, 1.0), (46.0, 1.0, -1.0), (46.0, -1.0, -1.0), (46.0, 1.0, 1.0), (46.0, -1.0, 1.0), (-1.0, -1.0, 16.0), (-1.0, 1.0, 16.0), (1.0, 1.0, 16.0), (1.0, -1.0, 16.0), (46.0, 1.0, 16.0), (46.0, -1.0, 16.0)], [], [(4, 5, 1, 0), (5, 6, 2, 1), (3, 2, 8, 9), (7, 4, 0, 3), (0, 1, 2, 3), (7, 11, 17, 15), (10, 11, 9, 8), (7, 3, 9, 11), (10, 6, 14, 16), (2, 6, 10, 8), (15, 14, 13, 12), (14, 15, 17, 16), (11, 10, 16, 17), (4, 7, 15, 12), (6, 5, 13, 14), (5, 4, 12, 13)])
me_cube_055.materials.append(mat_matname_043)
me_cube_055.use_remesh_preserve_volume = False
me_cube_055.use_remesh_preserve_attributes = False
me_cube_055.use_mirror_vertex_groups = False
me_cube_055.update()
me_cube_054 = bpy.data.meshes.new('Cube.054')
me_cube_054.from_pydata([(-1.0, -1.0, -1.0), (-1.0, 1.0, -1.0), (1.0, 1.0, -1.0), (1.0, -1.0, -1.0), (-1.0, -1.0, 1.0), (-1.0, 1.0, 1.0), (1.0, 1.0, 1.0), (1.0, -1.0, 1.0), (46.0, 1.0, -1.0), (46.0, -1.0, -1.0), (46.0, 1.0, 1.0), (46.0, -1.0, 1.0), (-1.0, 47.0, -1.0), (1.0, 47.0, -1.0), (-1.0, 47.0, 1.0), (1.0, 47.0, 1.0), (46.0, 47.0, -1.0), (46.0, 47.0, 1.0)], [], [(4, 5, 1, 0), (8, 2, 13, 16), (3, 2, 8, 9), (7, 4, 0, 3), (0, 1, 2, 3), (7, 6, 5, 4), (10, 11, 9, 8), (7, 3, 9, 11), (6, 7, 11, 10), (6, 10, 17, 15), (14, 15, 13, 12), (13, 15, 17, 16), (10, 8, 16, 17), (2, 1, 12, 13), (5, 6, 15, 14), (1, 5, 14, 12)])
me_cube_054.polygons.foreach_set('use_smooth', [True] * 16)
me_cube_054.materials.append(mat_matname_042)
me_cube_054.use_remesh_preserve_volume = False
me_cube_054.use_remesh_preserve_attributes = False
me_cube_054.use_mirror_vertex_groups = False
me_cube_054.update()
me_cube_053 = bpy.data.meshes.new('Cube.053')
me_cube_053.from_pydata([(-1.0, -1.0, -1.0), (-1.0, 1.0, -1.0), (1.0, 1.0, -1.0), (1.0, -1.0, -1.0), (-1.0, -1.0, 1.0), (-1.0, 1.0, 1.0), (1.0, 1.0, 1.0), (1.0, -1.0, 1.0), (31.0, 1.0, -1.0), (31.0, -1.0, -1.0), (31.0, 1.0, 1.0), (31.0, -1.0, 1.0), (-1.0, 45.0, -1.0), (1.0, 45.0, -1.0), (-1.0, 45.0, 1.0), (1.0, 45.0, 1.0), (31.0, 45.0, -1.0), (31.0, 45.0, 1.0)], [], [(4, 5, 1, 0), (8, 2, 13, 16), (3, 2, 8, 9), (7, 4, 0, 3), (0, 1, 2, 3), (7, 6, 5, 4), (10, 11, 9, 8), (7, 3, 9, 11), (6, 7, 11, 10), (6, 10, 17, 15), (14, 15, 13, 12), (13, 15, 17, 16), (10, 8, 16, 17), (2, 1, 12, 13), (5, 6, 15, 14), (1, 5, 14, 12)])
me_cube_053.polygons.foreach_set('use_smooth', [True] * 16)
me_cube_053.materials.append(mat_matname_041)
me_cube_053.use_remesh_preserve_volume = False
me_cube_053.use_remesh_preserve_attributes = False
me_cube_053.use_mirror_vertex_groups = False
me_cube_053.update()
me_cube_052 = bpy.data.meshes.new('Cube.052')
me_cube_052.from_pydata([(-1.0, -1.0, -1.0), (-1.0, 1.0, -1.0), (1.0, 1.0, -1.0), (1.0, -1.0, -1.0), (-1.0, -1.0, 1.0), (-1.0, 1.0, 1.0), (1.0, 1.0, 1.0), (1.0, -1.0, 1.0), (14.13, 1.0, -1.0), (14.13, -1.0, -1.0), (14.13, 1.0, 1.0), (14.13, -1.0, 1.0), (-1.0, -1.0, 16.0), (-1.0, 1.0, 16.0), (1.0, 1.0, 16.0), (1.0, -1.0, 16.0), (14.13, 1.0, 16.0), (14.13, -1.0, 16.0)], [], [(4, 5, 1, 0), (5, 6, 2, 1), (3, 2, 8, 9), (7, 4, 0, 3), (0, 1, 2, 3), (7, 11, 17, 15), (10, 11, 9, 8), (7, 3, 9, 11), (10, 6, 14, 16), (2, 6, 10, 8), (15, 14, 13, 12), (14, 15, 17, 16), (11, 10, 16, 17), (4, 7, 15, 12), (6, 5, 13, 14), (5, 4, 12, 13)])
me_cube_052.polygons.foreach_set('use_smooth', [True] * 16)
me_cube_052.materials.append(mat_matname_040)
me_cube_052.use_remesh_preserve_volume = False
me_cube_052.use_remesh_preserve_attributes = False
me_cube_052.use_mirror_vertex_groups = False
me_cube_052.update()
me_cube_051 = bpy.data.meshes.new('Cube.051')
me_cube_051.from_pydata([(-1.0, -1.0, -1.0), (-1.0, 1.0, -1.0), (1.0, 1.0, -1.0), (1.0, -1.0, -1.0), (-1.0, -1.0, 1.0), (-1.0, 1.0, 1.0), (1.0, 1.0, 1.0), (1.0, -1.0, 1.0), (11.38, 1.0, -1.0), (11.38, -1.0, -1.0), (11.38, 1.0, 1.0), (11.38, -1.0, 1.0), (-1.0, -1.0, 16.0), (-1.0, 1.0, 16.0), (1.0, 1.0, 16.0), (1.0, -1.0, 16.0), (11.38, 1.0, 16.0), (11.38, -1.0, 16.0)], [], [(4, 5, 1, 0), (5, 6, 2, 1), (3, 2, 8, 9), (7, 4, 0, 3), (0, 1, 2, 3), (7, 11, 17, 15), (10, 11, 9, 8), (7, 3, 9, 11), (10, 6, 14, 16), (2, 6, 10, 8), (15, 14, 13, 12), (14, 15, 17, 16), (11, 10, 16, 17), (4, 7, 15, 12), (6, 5, 13, 14), (5, 4, 12, 13)])
me_cube_051.polygons.foreach_set('use_smooth', [True] * 16)
me_cube_051.materials.append(mat_matname_039)
me_cube_051.use_remesh_preserve_volume = False
me_cube_051.use_remesh_preserve_attributes = False
me_cube_051.use_mirror_vertex_groups = False
me_cube_051.update()
me_cube_017 = bpy.data.meshes.new('Cube.017')
me_cube_017.from_pydata([(-1.0, -1.0, -1.0), (-1.0, 1.0, -1.0), (1.0, 1.0, -1.0), (1.0, -1.0, -1.0), (-1.0, -1.0, 1.0), (-1.0, 1.0, 1.0), (1.0, 1.0, 1.0), (1.0, -1.0, 1.0), (15.51, 1.0, -1.0), (15.51, -1.0, -1.0), (15.51, 1.0, 1.0), (15.51, -1.0, 1.0), (-1.0, -1.0, 16.0), (-1.0, 1.0, 16.0), (1.0, 1.0, 16.0), (1.0, -1.0, 16.0), (15.51, 1.0, 16.0), (15.51, -1.0, 16.0)], [], [(4, 5, 1, 0), (5, 6, 2, 1), (3, 2, 8, 9), (7, 4, 0, 3), (0, 1, 2, 3), (7, 11, 17, 15), (10, 11, 9, 8), (7, 3, 9, 11), (10, 6, 14, 16), (2, 6, 10, 8), (15, 14, 13, 12), (14, 15, 17, 16), (11, 10, 16, 17), (4, 7, 15, 12), (6, 5, 13, 14), (5, 4, 12, 13)])
me_cube_017.polygons.foreach_set('use_smooth', [True] * 16)
me_cube_017.materials.append(mat_matname_038)
me_cube_017.use_remesh_preserve_volume = False
me_cube_017.use_remesh_preserve_attributes = False
me_cube_017.use_mirror_vertex_groups = False
me_cube_017.update()
me_cube_016 = bpy.data.meshes.new('Cube.016')
me_cube_016.from_pydata([(-1.0, -1.0, -1.0), (-1.0, 1.0, -1.0), (1.0, 1.0, -1.0), (1.0, -1.0, -1.0), (-1.0, -1.0, 1.0), (-1.0, 1.0, 1.0), (1.0, 1.0, 1.0), (1.0, -1.0, 1.0), (-1.0, 45.0, -1.0), (1.0, 45.0, -1.0), (-1.0, 45.0, 1.0), (1.0, 45.0, 1.0), (-1.0, -1.0, 16.0), (-1.0, 1.0, 16.0), (1.0, 1.0, 16.0), (1.0, -1.0, 16.0), (-1.0, 45.0, 16.0), (1.0, 45.0, 16.0)], [], [(4, 5, 1, 0), (2, 1, 8, 9), (6, 7, 3, 2), (7, 4, 0, 3), (0, 1, 2, 3), (6, 11, 17, 14), (10, 11, 9, 8), (6, 2, 9, 11), (10, 5, 13, 16), (1, 5, 10, 8), (15, 14, 13, 12), (13, 14, 17, 16), (11, 10, 16, 17), (4, 7, 15, 12), (7, 6, 14, 15), (5, 4, 12, 13)])
me_cube_016.polygons.foreach_set('use_smooth', [True] * 16)
me_cube_016.materials.append(mat_matname_013)
me_cube_016.use_remesh_preserve_volume = False
me_cube_016.use_remesh_preserve_attributes = False
me_cube_016.use_mirror_vertex_groups = False
me_cube_016.update()
me_cube_015 = bpy.data.meshes.new('Cube.015')
me_cube_015.from_pydata([(-1.0, -1.0, -1.0), (-1.0, 1.0, -1.0), (1.0, 1.0, -1.0), (1.0, -1.0, -1.0), (-1.0, -1.0, 1.0), (-1.0, 1.0, 1.0), (1.0, 1.0, 1.0), (1.0, -1.0, 1.0), (-1.0, 45.0, -1.0), (1.0, 45.0, -1.0), (-1.0, 45.0, 1.0), (1.0, 45.0, 1.0), (-1.0, -1.0, 16.0), (-1.0, 1.0, 16.0), (1.0, 1.0, 16.0), (1.0, -1.0, 16.0), (-1.0, 45.0, 16.0), (1.0, 45.0, 16.0)], [], [(4, 5, 1, 0), (2, 1, 8, 9), (6, 7, 3, 2), (7, 4, 0, 3), (0, 1, 2, 3), (6, 11, 17, 14), (10, 11, 9, 8), (6, 2, 9, 11), (10, 5, 13, 16), (1, 5, 10, 8), (15, 14, 13, 12), (13, 14, 17, 16), (11, 10, 16, 17), (4, 7, 15, 12), (7, 6, 14, 15), (5, 4, 12, 13)])
me_cube_015.materials.append(mat_matname_013)
me_cube_015.use_remesh_preserve_volume = False
me_cube_015.use_remesh_preserve_attributes = False
me_cube_015.use_mirror_vertex_groups = False
me_cube_015.update()
me_cube_014 = bpy.data.meshes.new('Cube.014')
me_cube_014.from_pydata([(-1.0, -1.0, -1.0), (-1.0, 1.0, -1.0), (1.0, 1.0, -1.0), (1.0, -1.0, -1.0), (-1.0, -1.0, 1.0), (-1.0, 1.0, 1.0), (1.0, 1.0, 1.0), (1.0, -1.0, 1.0), (31.0, 1.0, -1.0), (31.0, -1.0, -1.0), (31.0, 1.0, 1.0), (31.0, -1.0, 1.0), (-1.0, -1.0, 16.0), (-1.0, 1.0, 16.0), (1.0, 1.0, 16.0), (1.0, -1.0, 16.0), (31.0, 1.0, 16.0), (31.0, -1.0, 16.0)], [], [(4, 5, 1, 0), (5, 6, 2, 1), (3, 2, 8, 9), (7, 4, 0, 3), (0, 1, 2, 3), (7, 11, 17, 15), (10, 11, 9, 8), (7, 3, 9, 11), (10, 6, 14, 16), (2, 6, 10, 8), (15, 14, 13, 12), (14, 15, 17, 16), (11, 10, 16, 17), (4, 7, 15, 12), (6, 5, 13, 14), (5, 4, 12, 13)])
me_cube_014.polygons.foreach_set('use_smooth', [True] * 16)
me_cube_014.materials.append(mat_matname_012)
me_cube_014.use_remesh_preserve_volume = False
me_cube_014.use_remesh_preserve_attributes = False
me_cube_014.use_mirror_vertex_groups = False
me_cube_014.update()
me_cube_013 = bpy.data.meshes.new('Cube.013')
me_cube_013.from_pydata([(-1.0, -1.0, -1.0), (-1.0, 1.0, -1.0), (1.0, 1.0, -1.0), (1.0, -1.0, -1.0), (-1.0, -1.0, 1.0), (-1.0, 1.0, 1.0), (1.0, 1.0, 1.0), (1.0, -1.0, 1.0), (31.0, 1.0, -1.0), (31.0, -1.0, -1.0), (31.0, 1.0, 1.0), (31.0, -1.0, 1.0), (-1.0, -1.0, 16.0), (-1.0, 1.0, 16.0), (1.0, 1.0, 16.0), (1.0, -1.0, 16.0), (31.0, 1.0, 16.0), (31.0, -1.0, 16.0)], [], [(4, 5, 1, 0), (5, 6, 2, 1), (3, 2, 8, 9), (7, 4, 0, 3), (0, 1, 2, 3), (7, 11, 17, 15), (10, 11, 9, 8), (7, 3, 9, 11), (10, 6, 14, 16), (2, 6, 10, 8), (15, 14, 13, 12), (14, 15, 17, 16), (11, 10, 16, 17), (4, 7, 15, 12), (6, 5, 13, 14), (5, 4, 12, 13)])
me_cube_013.materials.append(mat_matname_012)
me_cube_013.use_remesh_preserve_volume = False
me_cube_013.use_remesh_preserve_attributes = False
me_cube_013.use_mirror_vertex_groups = False
me_cube_013.update()
me_cube_012 = bpy.data.meshes.new('Cube.012')
me_cube_012.from_pydata([(-1.0, -1.0, -1.0), (-1.0, 1.0, -1.0), (1.0, 1.0, -1.0), (1.0, -1.0, -1.0), (-1.0, -1.0, 1.0), (-1.0, 1.0, 1.0), (1.0, 1.0, 1.0), (1.0, -1.0, 1.0), (31.0, 1.0, -1.0), (31.0, -1.0, -1.0), (31.0, 1.0, 1.0), (31.0, -1.0, 1.0), (-1.0, 45.0, -1.0), (1.0, 45.0, -1.0), (-1.0, 45.0, 1.0), (1.0, 45.0, 1.0), (31.0, 45.0, -1.0), (31.0, 45.0, 1.0)], [], [(4, 5, 1, 0), (8, 2, 13, 16), (3, 2, 8, 9), (7, 4, 0, 3), (0, 1, 2, 3), (7, 6, 5, 4), (10, 11, 9, 8), (7, 3, 9, 11), (6, 7, 11, 10), (6, 10, 17, 15), (14, 15, 13, 12), (13, 15, 17, 16), (10, 8, 16, 17), (2, 1, 12, 13), (5, 6, 15, 14), (1, 5, 14, 12)])
me_cube_012.polygons.foreach_set('use_smooth', [True] * 16)
me_cube_012.materials.append(mat_matname_011)
me_cube_012.use_remesh_preserve_volume = False
me_cube_012.use_remesh_preserve_attributes = False
me_cube_012.use_mirror_vertex_groups = False
me_cube_012.update()
me_cube_011 = bpy.data.meshes.new('Cube.011')
me_cube_011.from_pydata([(-1.0, -1.0, -1.0), (-1.0, 1.0, -1.0), (1.0, 1.0, -1.0), (1.0, -1.0, -1.0), (-1.0, -1.0, 1.0), (-1.0, 1.0, 1.0), (1.0, 1.0, 1.0), (1.0, -1.0, 1.0), (36.0, 1.0, -1.0), (36.0, -1.0, -1.0), (36.0, 1.0, 1.0), (36.0, -1.0, 1.0), (-1.0, 38.0, -1.0), (1.0, 38.0, -1.0), (-1.0, 38.0, 1.0), (1.0, 38.0, 1.0), (36.0, 38.0, -1.0), (36.0, 38.0, 1.0)], [], [(4, 5, 1, 0), (8, 2, 13, 16), (3, 2, 8, 9), (7, 4, 0, 3), (0, 1, 2, 3), (7, 6, 5, 4), (10, 11, 9, 8), (7, 3, 9, 11), (6, 7, 11, 10), (6, 10, 17, 15), (14, 15, 13, 12), (13, 15, 17, 16), (10, 8, 16, 17), (2, 1, 12, 13), (5, 6, 15, 14), (1, 5, 14, 12)])
me_cube_011.polygons.foreach_set('use_smooth', [True] * 16)
me_cube_011.materials.append(mat_matname_010)
me_cube_011.use_remesh_preserve_volume = False
me_cube_011.use_remesh_preserve_attributes = False
me_cube_011.use_mirror_vertex_groups = False
me_cube_011.update()
me_cube_010 = bpy.data.meshes.new('Cube.010')
me_cube_010.from_pydata([(-1.0, -1.0, -1.0), (-1.0, 1.0, -1.0), (1.0, 1.0, -1.0), (1.0, -1.0, -1.0), (-1.0, -1.0, 1.0), (-1.0, 1.0, 1.0), (1.0, 1.0, 1.0), (1.0, -1.0, 1.0), (15.21, 1.0, -1.0), (15.21, -1.0, -1.0), (15.21, 1.0, 1.0), (15.21, -1.0, 1.0), (-1.0, -1.0, 16.0), (-1.0, 1.0, 16.0), (1.0, 1.0, 16.0), (1.0, -1.0, 16.0), (15.21, 1.0, 16.0), (15.21, -1.0, 16.0)], [], [(4, 5, 1, 0), (5, 6, 2, 1), (3, 2, 8, 9), (7, 4, 0, 3), (0, 1, 2, 3), (7, 11, 17, 15), (10, 11, 9, 8), (7, 3, 9, 11), (10, 6, 14, 16), (2, 6, 10, 8), (15, 14, 13, 12), (14, 15, 17, 16), (11, 10, 16, 17), (4, 7, 15, 12), (6, 5, 13, 14), (5, 4, 12, 13)])
me_cube_010.polygons.foreach_set('use_smooth', [True] * 16)
me_cube_010.materials.append(mat_matname_009)
me_cube_010.use_remesh_preserve_volume = False
me_cube_010.use_remesh_preserve_attributes = False
me_cube_010.use_mirror_vertex_groups = False
me_cube_010.update()
me_cube_009 = bpy.data.meshes.new('Cube.009')
me_cube_009.from_pydata([(-1.0, -1.0, -1.0), (-1.0, 1.0, -1.0), (1.0, 1.0, -1.0), (1.0, -1.0, -1.0), (-1.0, -1.0, 1.0), (-1.0, 1.0, 1.0), (1.0, 1.0, 1.0), (1.0, -1.0, 1.0), (20.22, 1.0, -1.0), (20.22, -1.0, -1.0), (20.22, 1.0, 1.0), (20.22, -1.0, 1.0), (-1.0, -1.0, 16.0), (-1.0, 1.0, 16.0), (1.0, 1.0, 16.0), (1.0, -1.0, 16.0), (20.22, 1.0, 16.0), (20.22, -1.0, 16.0)], [], [(4, 5, 1, 0), (5, 6, 2, 1), (3, 2, 8, 9), (7, 4, 0, 3), (0, 1, 2, 3), (7, 11, 17, 15), (10, 11, 9, 8), (7, 3, 9, 11), (10, 6, 14, 16), (2, 6, 10, 8), (15, 14, 13, 12), (14, 15, 17, 16), (11, 10, 16, 17), (4, 7, 15, 12), (6, 5, 13, 14), (5, 4, 12, 13)])
me_cube_009.polygons.foreach_set('use_smooth', [True] * 16)
me_cube_009.materials.append(mat_matname_008)
me_cube_009.use_remesh_preserve_volume = False
me_cube_009.use_remesh_preserve_attributes = False
me_cube_009.use_mirror_vertex_groups = False
me_cube_009.update()
me_cube_005 = bpy.data.meshes.new('Cube.005')
me_cube_005.from_pydata([(-1.0, -1.0, -1.0), (-1.0, 1.0, -1.0), (1.0, 1.0, -1.0), (1.0, -1.0, -1.0), (-1.0, -1.0, 1.0), (-1.0, 1.0, 1.0), (1.0, 1.0, 1.0), (1.0, -1.0, 1.0), (9.718, 1.0, -1.0), (9.718, -1.0, -1.0), (9.718, 1.0, 1.0), (9.718, -1.0, 1.0), (-1.0, -1.0, 16.0), (-1.0, 1.0, 16.0), (1.0, 1.0, 16.0), (1.0, -1.0, 16.0), (9.718, 1.0, 16.0), (9.718, -1.0, 16.0)], [], [(4, 5, 1, 0), (5, 6, 2, 1), (3, 2, 8, 9), (7, 4, 0, 3), (0, 1, 2, 3), (7, 11, 17, 15), (10, 11, 9, 8), (7, 3, 9, 11), (10, 6, 14, 16), (2, 6, 10, 8), (15, 14, 13, 12), (14, 15, 17, 16), (11, 10, 16, 17), (4, 7, 15, 12), (6, 5, 13, 14), (5, 4, 12, 13)])
me_cube_005.polygons.foreach_set('use_smooth', [True] * 16)
me_cube_005.materials.append(mat_matname_007)
me_cube_005.use_remesh_preserve_volume = False
me_cube_005.use_remesh_preserve_attributes = False
me_cube_005.use_mirror_vertex_groups = False
me_cube_005.update()
me_cube_004 = bpy.data.meshes.new('Cube.004')
me_cube_004.from_pydata([(-1.0, -1.0, -1.0), (-1.0, 1.0, -1.0), (1.0, 1.0, -1.0), (1.0, -1.0, -1.0), (-1.0, -1.0, 1.0), (-1.0, 1.0, 1.0), (1.0, 1.0, 1.0), (1.0, -1.0, 1.0), (-1.0, 38.0, -1.0), (1.0, 38.0, -1.0), (-1.0, 38.0, 1.0), (1.0, 38.0, 1.0), (-1.0, -1.0, 16.0), (-1.0, 1.0, 16.0), (1.0, 1.0, 16.0), (1.0, -1.0, 16.0), (-1.0, 38.0, 16.0), (1.0, 38.0, 16.0)], [], [(4, 5, 1, 0), (2, 1, 8, 9), (6, 7, 3, 2), (7, 4, 0, 3), (0, 1, 2, 3), (6, 11, 17, 14), (10, 11, 9, 8), (6, 2, 9, 11), (10, 5, 13, 16), (1, 5, 10, 8), (15, 14, 13, 12), (13, 14, 17, 16), (11, 10, 16, 17), (4, 7, 15, 12), (7, 6, 14, 15), (5, 4, 12, 13)])
me_cube_004.polygons.foreach_set('use_smooth', [True] * 16)
me_cube_004.materials.append(mat_matname_002)
me_cube_004.use_remesh_preserve_volume = False
me_cube_004.use_remesh_preserve_attributes = False
me_cube_004.use_mirror_vertex_groups = False
me_cube_004.update()
me_cube_003 = bpy.data.meshes.new('Cube.003')
me_cube_003.from_pydata([(-1.0, -1.0, -1.0), (-1.0, 1.0, -1.0), (1.0, 1.0, -1.0), (1.0, -1.0, -1.0), (-1.0, -1.0, 1.0), (-1.0, 1.0, 1.0), (1.0, 1.0, 1.0), (1.0, -1.0, 1.0), (-1.0, 38.0, -1.0), (1.0, 38.0, -1.0), (-1.0, 38.0, 1.0), (1.0, 38.0, 1.0), (-1.0, -1.0, 16.0), (-1.0, 1.0, 16.0), (1.0, 1.0, 16.0), (1.0, -1.0, 16.0), (-1.0, 38.0, 16.0), (1.0, 38.0, 16.0)], [], [(4, 5, 1, 0), (2, 1, 8, 9), (6, 7, 3, 2), (7, 4, 0, 3), (0, 1, 2, 3), (6, 11, 17, 14), (10, 11, 9, 8), (6, 2, 9, 11), (10, 5, 13, 16), (1, 5, 10, 8), (15, 14, 13, 12), (13, 14, 17, 16), (11, 10, 16, 17), (4, 7, 15, 12), (7, 6, 14, 15), (5, 4, 12, 13)])
me_cube_003.materials.append(mat_matname_002)
me_cube_003.use_remesh_preserve_volume = False
me_cube_003.use_remesh_preserve_attributes = False
me_cube_003.use_mirror_vertex_groups = False
me_cube_003.update()
me_cube_002 = bpy.data.meshes.new('Cube.002')
me_cube_002.from_pydata([(-1.0, -1.0, -1.0), (-1.0, 1.0, -1.0), (1.0, 1.0, -1.0), (1.0, -1.0, -1.0), (-1.0, -1.0, 1.0), (-1.0, 1.0, 1.0), (1.0, 1.0, 1.0), (1.0, -1.0, 1.0), (36.0, 1.0, -1.0), (36.0, -1.0, -1.0), (36.0, 1.0, 1.0), (36.0, -1.0, 1.0), (-1.0, -1.0, 16.0), (-1.0, 1.0, 16.0), (1.0, 1.0, 16.0), (1.0, -1.0, 16.0), (36.0, 1.0, 16.0), (36.0, -1.0, 16.0)], [], [(4, 5, 1, 0), (5, 6, 2, 1), (3, 2, 8, 9), (7, 4, 0, 3), (0, 1, 2, 3), (7, 11, 17, 15), (10, 11, 9, 8), (7, 3, 9, 11), (10, 6, 14, 16), (2, 6, 10, 8), (15, 14, 13, 12), (14, 15, 17, 16), (11, 10, 16, 17), (4, 7, 15, 12), (6, 5, 13, 14), (5, 4, 12, 13)])
me_cube_002.polygons.foreach_set('use_smooth', [True] * 16)
me_cube_002.materials.append(mat_matname_001)
me_cube_002.use_remesh_preserve_volume = False
me_cube_002.use_remesh_preserve_attributes = False
me_cube_002.use_mirror_vertex_groups = False
me_cube_002.update()
me_cube_001 = bpy.data.meshes.new('Cube.001')
me_cube_001.from_pydata([(-1.0, -1.0, -1.0), (-1.0, 1.0, -1.0), (1.0, 1.0, -1.0), (1.0, -1.0, -1.0), (-1.0, -1.0, 1.0), (-1.0, 1.0, 1.0), (1.0, 1.0, 1.0), (1.0, -1.0, 1.0), (36.0, 1.0, -1.0), (36.0, -1.0, -1.0), (36.0, 1.0, 1.0), (36.0, -1.0, 1.0), (-1.0, -1.0, 16.0), (-1.0, 1.0, 16.0), (1.0, 1.0, 16.0), (1.0, -1.0, 16.0), (36.0, 1.0, 16.0), (36.0, -1.0, 16.0)], [], [(4, 5, 1, 0), (5, 6, 2, 1), (3, 2, 8, 9), (7, 4, 0, 3), (0, 1, 2, 3), (7, 11, 17, 15), (10, 11, 9, 8), (7, 3, 9, 11), (10, 6, 14, 16), (2, 6, 10, 8), (15, 14, 13, 12), (14, 15, 17, 16), (11, 10, 16, 17), (4, 7, 15, 12), (6, 5, 13, 14), (5, 4, 12, 13)])
me_cube_001.materials.append(mat_matname_001)
me_cube_001.use_remesh_preserve_volume = False
me_cube_001.use_remesh_preserve_attributes = False
me_cube_001.use_mirror_vertex_groups = False
me_cube_001.update()
me_cube = bpy.data.meshes.new('Cube')
me_cube.from_pydata([(-1.0, -1.0, -1.0), (-1.0, 1.0, -1.0), (1.0, 1.0, -1.0), (1.0, -1.0, -1.0), (-1.0, -1.0, 1.0), (-1.0, 1.0, 1.0), (1.0, 1.0, 1.0), (1.0, -1.0, 1.0), (36.0, 1.0, -1.0), (36.0, -1.0, -1.0), (36.0, 1.0, 1.0), (36.0, -1.0, 1.0), (-1.0, 38.0, -1.0), (1.0, 38.0, -1.0), (-1.0, 38.0, 1.0), (1.0, 38.0, 1.0), (36.0, 38.0, -1.0), (36.0, 38.0, 1.0)], [], [(4, 5, 1, 0), (8, 2, 13, 16), (3, 2, 8, 9), (7, 4, 0, 3), (0, 1, 2, 3), (7, 6, 5, 4), (10, 11, 9, 8), (7, 3, 9, 11), (6, 7, 11, 10), (6, 10, 17, 15), (14, 15, 13, 12), (13, 15, 17, 16), (10, 8, 16, 17), (2, 1, 12, 13), (5, 6, 15, 14), (1, 5, 14, 12)])
me_cube.polygons.foreach_set('use_smooth', [True] * 16)
me_cube.materials.append(mat_matname)
me_cube.use_remesh_preserve_volume = False
me_cube.use_remesh_preserve_attributes = False
me_cube.use_mirror_vertex_groups = False
me_cube.update()

# ---- objects
ob_cube_044 = bpy.data.objects.new('Cube.044', me_cube_080)
ob_cube_043 = bpy.data.objects.new('Cube.043', me_cube_079)
ob_cube_042 = bpy.data.objects.new('Cube.042', me_cube_078)
ob_cube_041 = bpy.data.objects.new('Cube.041', me_cube_077)
ob_cube_040 = bpy.data.objects.new('Cube.040', me_cube_076)
ob_cube_039 = bpy.data.objects.new('Cube.039', me_cube_075)
ob_cube_038 = bpy.data.objects.new('Cube.038', me_cube_074)
ob_cube_037 = bpy.data.objects.new('Cube.037', me_cube_073)
ob_cube_036 = bpy.data.objects.new('Cube.036', me_cube_072)
ob_cube_035 = bpy.data.objects.new('Cube.035', me_cube_071)
ob_cube_034 = bpy.data.objects.new('Cube.034', me_cube_070)
ob_cube_033 = bpy.data.objects.new('Cube.033', me_cube_069)
ob_cube_032 = bpy.data.objects.new('Cube.032', me_cube_068)
ob_cube_031 = bpy.data.objects.new('Cube.031', me_cube_067)
ob_cube_030 = bpy.data.objects.new('Cube.030', me_cube_066)
ob_cube_029 = bpy.data.objects.new('Cube.029', me_cube_065)
ob_cube_028 = bpy.data.objects.new('Cube.028', me_cube_064)
ob_cube_027 = bpy.data.objects.new('Cube.027', me_cube_063)
ob_cube_026 = bpy.data.objects.new('Cube.026', me_cube_062)
ob_cube_025 = bpy.data.objects.new('Cube.025', me_cube_061)
ob_cube_024 = bpy.data.objects.new('Cube.024', me_cube_060)
ob_cube_023 = bpy.data.objects.new('Cube.023', me_cube_059)
ob_cube_022 = bpy.data.objects.new('Cube.022', me_cube_058)
ob_cube_021 = bpy.data.objects.new('Cube.021', me_cube_057)
ob_cube_020 = bpy.data.objects.new('Cube.020', me_cube_056)
ob_cube_019 = bpy.data.objects.new('Cube.019', me_cube_055)
ob_cube_018 = bpy.data.objects.new('Cube.018', me_cube_054)
ob_cube_017 = bpy.data.objects.new('Cube.017', me_cube_053)
ob_cube_016 = bpy.data.objects.new('Cube.016', me_cube_052)
ob_cube_015 = bpy.data.objects.new('Cube.015', me_cube_051)
ob_cube_014 = bpy.data.objects.new('Cube.014', me_cube_017)
ob_cube_013 = bpy.data.objects.new('Cube.013', me_cube_016)
ob_cube_012 = bpy.data.objects.new('Cube.012', me_cube_015)
ob_cube_011 = bpy.data.objects.new('Cube.011', me_cube_014)
ob_cube_010 = bpy.data.objects.new('Cube.010', me_cube_013)
ob_cube_009 = bpy.data.objects.new('Cube.009', me_cube_012)
ob_cube_008 = bpy.data.objects.new('Cube.008', me_cube_011)
ob_cube_007 = bpy.data.objects.new('Cube.007', me_cube_010)
ob_cube_006 = bpy.data.objects.new('Cube.006', me_cube_009)
ob_cube_005 = bpy.data.objects.new('Cube.005', me_cube_005)
ob_cube_004 = bpy.data.objects.new('Cube.004', me_cube_004)
ob_cube_003 = bpy.data.objects.new('Cube.003', me_cube_003)
ob_cube_002 = bpy.data.objects.new('Cube.002', me_cube_002)
ob_cube_001 = bpy.data.objects.new('Cube.001', me_cube_001)
ob_cube = bpy.data.objects.new('Cube', me_cube)
ob_sun_002 = bpy.data.objects.new('Sun.002', light_sun_003)
ob_sun_001 = bpy.data.objects.new('Sun.001', light_sun_002)
ob_sun = bpy.data.objects.new('Sun', light_sun_001)
ob_camera = bpy.data.objects.new('Camera', cam_camera)

# ---- transforms, parenting, visibility, modifiers, constraints
ob_cube_044.location = (0.0, 0.0, 95.0)
ob_cube_044.lineart.crease_threshold = 0.0
ob_cube_043.location = (15.47, 32.0, 78.0)
ob_cube_043.lineart.crease_threshold = 0.0
ob_cube_042.location = (13.27, 22.0, 78.0)
ob_cube_042.lineart.crease_threshold = 0.0
ob_cube_041.location = (17.66, 12.0, 78.0)
ob_cube_041.lineart.crease_threshold = 0.0
ob_cube_040.location = (36.0, 0.0, 78.0)
ob_cube_040.lineart.crease_threshold = 0.0
ob_cube_039.location = (0.0, 0.0, 78.0)
ob_cube_039.lineart.crease_threshold = 0.0
ob_cube_038.location = (0.0, 40.0, 78.0)
ob_cube_038.lineart.crease_threshold = 0.0
ob_cube_037.location = (0.0, 0.0, 78.0)
ob_cube_037.lineart.crease_threshold = 0.0
ob_cube_036.location = (0.0, 0.0, 76.0)
ob_cube_036.lineart.crease_threshold = 0.0
ob_cube_035.location = (0.0, 0.0, 76.0)
ob_cube_035.lineart.crease_threshold = 0.0
ob_cube_034.location = (18.18, 29.38, 59.0)
ob_cube_034.lineart.crease_threshold = 0.0
ob_cube_033.location = (10.56, 20.22, 59.0)
ob_cube_033.lineart.crease_threshold = 0.0
ob_cube_032.location = (8.949, 11.5, 59.0)
ob_cube_032.lineart.crease_threshold = 0.0
ob_cube_031.location = (35.0, 0.0, 59.0)
ob_cube_031.lineart.crease_threshold = 0.0
ob_cube_030.location = (0.0, 0.0, 59.0)
ob_cube_030.lineart.crease_threshold = 0.0
ob_cube_029.location = (0.0, 37.0, 59.0)
ob_cube_029.lineart.crease_threshold = 0.0
ob_cube_028.location = (0.0, 0.0, 59.0)
ob_cube_028.lineart.crease_threshold = 0.0
ob_cube_027.location = (0.0, 0.0, 57.0)
ob_cube_027.lineart.crease_threshold = 0.0
ob_cube_026.location = (0.0, 0.0, 57.0)
ob_cube_026.lineart.crease_threshold = 0.0
ob_cube_025.location = (19.77, 37.14, 40.0)
ob_cube_025.lineart.crease_threshold = 0.0
ob_cube_024.location = (11.71, 24.21, 40.0)
ob_cube_024.lineart.crease_threshold = 0.0
ob_cube_023.location = (24.38, 12.27, 40.0)
ob_cube_023.lineart.crease_threshold = 0.0
ob_cube_022.location = (45.0, 0.0, 40.0)
ob_cube_022.lineart.crease_threshold = 0.0
ob_cube_021.location = (0.0, 0.0, 40.0)
ob_cube_021.lineart.crease_threshold = 0.0
ob_cube_020.location = (0.0, 46.0, 40.0)
ob_cube_020.lineart.crease_threshold = 0.0
ob_cube_019.location = (0.0, 0.0, 40.0)
ob_cube_019.lineart.crease_threshold = 0.0
ob_cube_018.location = (0.0, 0.0, 38.0)
ob_cube_018.lineart.crease_threshold = 0.0
ob_cube_017.location = (0.0, 0.0, 38.0)
ob_cube_017.lineart.crease_threshold = 0.0
ob_cube_016.location = (8.873, 35.94, 21.0)
ob_cube_016.lineart.crease_threshold = 0.0
ob_cube_015.location = (4.071, 23.57, 21.0)
ob_cube_015.lineart.crease_threshold = 0.0
ob_cube_014.location = (7.491, 12.94, 21.0)
ob_cube_014.lineart.crease_threshold = 0.0
ob_cube_013.location = (30.0, 0.0, 21.0)
ob_cube_013.lineart.crease_threshold = 0.0
ob_cube_012.location = (0.0, 0.0, 21.0)
ob_cube_012.lineart.crease_threshold = 0.0
ob_cube_011.location = (0.0, 44.0, 21.0)
ob_cube_011.lineart.crease_threshold = 0.0
ob_cube_010.location = (0.0, 0.0, 21.0)
ob_cube_010.lineart.crease_threshold = 0.0
ob_cube_009.location = (0.0, 0.0, 19.0)
ob_cube_009.lineart.crease_threshold = 0.0
ob_cube_008.location = (0.0, 0.0, 19.0)
ob_cube_008.lineart.crease_threshold = 0.0
ob_cube_007.location = (12.79, 29.26, 2.0)
ob_cube_007.lineart.crease_threshold = 0.0
ob_cube_006.location = (7.481, 20.84, 2.0)
ob_cube_006.lineart.crease_threshold = 0.0
ob_cube_005.location = (18.28, 11.09, 2.0)
ob_cube_005.lineart.crease_threshold = 0.0
ob_cube_004.location = (35.0, 0.0, 2.0)
ob_cube_004.lineart.crease_threshold = 0.0
ob_cube_003.location = (0.0, 0.0, 2.0)
ob_cube_003.lineart.crease_threshold = 0.0
ob_cube_002.location = (0.0, 37.0, 2.0)
ob_cube_002.lineart.crease_threshold = 0.0
ob_cube_001.location = (0.0, 0.0, 2.0)
ob_cube_001.lineart.crease_threshold = 0.0
ob_cube.location = (0.0, 0.0, 0.0)
ob_cube.lineart.crease_threshold = 0.0
ob_sun_002.location = (-9.759, 0.5053, -0.2519)
ob_sun_002.rotation_euler = (-1.739, -0.5506, 1.126)
ob_sun_002.lineart.crease_threshold = 0.0
ob_sun_001.location = (12.09, 3.949, -30.28)
ob_sun_001.rotation_euler = (2.93, -0.05386, 0.1553)
ob_sun_001.lineart.crease_threshold = 0.0
ob_sun.location = (11.67, 12.5, 1.189)
ob_sun.lineart.crease_threshold = 0.0
ob_camera.location = (7.481, -6.508, 5.344)
ob_camera.rotation_euler = (1.109, 0.01082, 0.8149)
ob_camera.lock_rotations_4d = False
ob_camera.empty_display_type = 'ARROWS'
ob_camera.color = (0.0, 0.0, 0.0, 0.0)
ob_camera.display_type = 'WIRE'
ob_camera.lineart.crease_threshold = 0.0

# ---- collection membership
col_collection_1.objects.link(ob_cube_044)
col_collection_1.objects.link(ob_cube_043)
col_collection_1.objects.link(ob_cube_042)
col_collection_1.objects.link(ob_cube_041)
col_collection_1.objects.link(ob_cube_040)
col_collection_1.objects.link(ob_cube_039)
col_collection_1.objects.link(ob_cube_038)
col_collection_1.objects.link(ob_cube_037)
col_collection_1.objects.link(ob_cube_036)
col_collection_1.objects.link(ob_cube_035)
col_collection_1.objects.link(ob_cube_034)
col_collection_1.objects.link(ob_cube_033)
col_collection_1.objects.link(ob_cube_032)
col_collection_1.objects.link(ob_cube_031)
col_collection_1.objects.link(ob_cube_030)
col_collection_1.objects.link(ob_cube_029)
col_collection_1.objects.link(ob_cube_028)
col_collection_1.objects.link(ob_cube_027)
col_collection_1.objects.link(ob_cube_026)
col_collection_1.objects.link(ob_cube_025)
col_collection_1.objects.link(ob_cube_024)
col_collection_1.objects.link(ob_cube_023)
col_collection_1.objects.link(ob_cube_022)
col_collection_1.objects.link(ob_cube_021)
col_collection_1.objects.link(ob_cube_020)
col_collection_1.objects.link(ob_cube_019)
col_collection_1.objects.link(ob_cube_018)
col_collection_1.objects.link(ob_cube_017)
col_collection_1.objects.link(ob_cube_016)
col_collection_1.objects.link(ob_cube_015)
col_collection_1.objects.link(ob_cube_014)
col_collection_1.objects.link(ob_cube_013)
col_collection_1.objects.link(ob_cube_012)
col_collection_1.objects.link(ob_cube_011)
col_collection_1.objects.link(ob_cube_010)
col_collection_1.objects.link(ob_cube_009)
col_collection_1.objects.link(ob_cube_008)
col_collection_1.objects.link(ob_cube_007)
col_collection_1.objects.link(ob_cube_006)
col_collection_1.objects.link(ob_cube_005)
col_collection_1.objects.link(ob_cube_004)
col_collection_1.objects.link(ob_cube_003)
col_collection_1.objects.link(ob_cube_002)
col_collection_1.objects.link(ob_cube_001)
col_collection_1.objects.link(ob_cube)
col_collection_1.objects.link(ob_sun_002)
col_collection_1.objects.link(ob_sun_001)
col_collection_1.objects.link(ob_sun)
col_collection_1.objects.link(ob_camera)

# ---- scene / render settings (as saved in the file)
scene.camera = ob_camera
scene.frame_start = 1; scene.frame_end = 250; scene.frame_set(91)
scene.render.engine = 'BLENDER_EEVEE_NEXT'
scene.render.resolution_percentage = 50
scene.render.dither_intensity = 0.0
scene.cycles.use_denoising = False
scene.cycles.samples = 10
scene.cycles.sampling_pattern = 'TABULATED_SOBOL'
scene.cycles.light_sampling_threshold = 0.0
scene.cycles.use_adaptive_sampling = False
scene.cycles.use_light_tree = False
scene.cycles.blur_glossy = 0.0
scene.cycles.pixel_filter_type = 'GAUSSIAN'
scene.cycles.sample_clamp_indirect = 0.0
scene.view_settings.view_transform = 'Standard'
bpy.context.view_layer.update()
